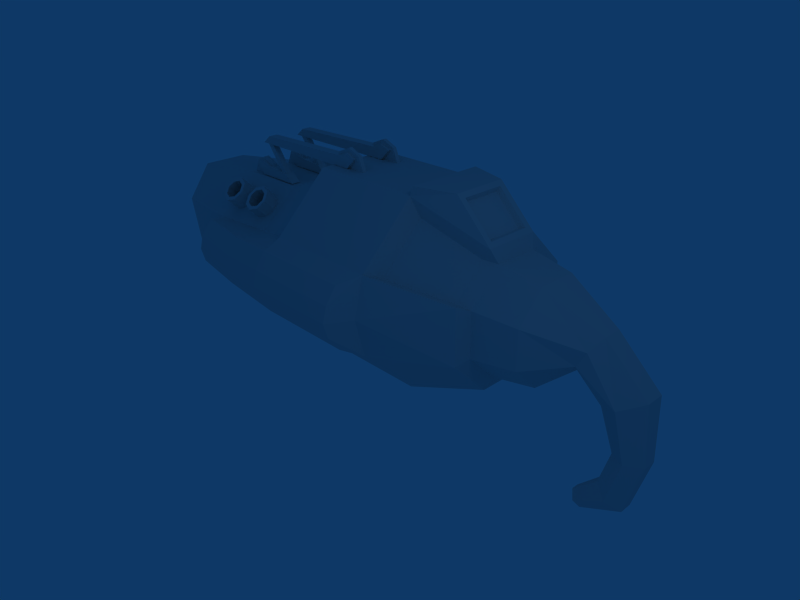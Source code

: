# Source: smartgun.blend  (saved by Blender 2.43.0; exported with 4.5.12 LTS)
import bpy
from mathutils import Matrix  # noqa: F401  (used for matrix-valued properties, if any)

bpy.ops.wm.read_factory_settings(use_empty=True)
scene = bpy.context.scene
scene.name = 'Scene'

# ---- collections
col_collection_1 = bpy.data.collections.new('Collection 1'); scene.collection.children.link(col_collection_1)

# ---- world
world_world = bpy.data.worlds.new('World'); scene.world = world_world
world_world.color = (0.05656, 0.2208, 0.4)
world_world.use_sun_shadow = False
world_world.sun_shadow_jitter_overblur = 0.0
world_world.cycles.sampling_method = 'MANUAL'
world_world.cycles.sample_map_resolution = 256

# ---- cameras
cam_camera = bpy.data.cameras.new('Camera')
cam_camera.passepartout_alpha = 0.2
cam_camera.clip_end = 100.0
cam_camera.lens = 35.0
cam_camera.ortho_scale = 7.314
cam_camera.show_passepartout = False
cam_camera.show_safe_areas = True
cam_camera.dof.focus_distance = 0.0
cam_camera.dof.aperture_fstop = 128.0

# ---- lights
light_spot = bpy.data.lights.new('Spot', 'POINT')
light_spot.transmission_factor = 0.0
light_spot.cutoff_distance = 30.0
light_spot.energy = 100.0
light_spot.shadow_buffer_clip_start = 1.001
light_spot.shadow_soft_size = 1.0
light_spot.shadow_maximum_resolution = 0.006
light_spot.use_absolute_resolution = True
light_spot.cycles.use_multiple_importance_sampling = False

# ---- meshes
me_cylinder = bpy.data.meshes.new('Cylinder')
me_cylinder.from_pydata([(-2.494, 1.853, -0.6106), (-2.494, 1.854, -2.346), (-2.494, 3.082, -3.573), (-2.494, 4.818, -3.572), (-2.494, 6.044, -2.344), (-2.494, 6.043, -0.6084), (-2.494, 4.815, 0.6183), (-2.494, 3.08, 0.6173), (-5.105, 1.853, -0.6106), (-5.105, 1.854, -2.346), (-5.105, 3.082, -3.573), (-5.105, 4.818, -3.572), (-5.105, 6.044, -2.344), (-5.105, 6.043, -0.6084), (-5.105, 4.815, 0.6183), (-5.105, 3.08, 0.6173), (-0.719, 2.475, -2.089), (-0.719, 2.474, -0.8676), (-0.719, 3.339, -2.952), (-0.719, 4.56, -2.951), (-0.719, 5.423, -2.087), (-0.719, 5.422, -0.866), (-0.719, 4.558, -0.003012), (-0.719, 3.337, -0.003661), (-0.607, 2.763, -0.9869), (-0.607, 2.763, -1.969), (-0.607, 3.458, -2.663), (-0.607, 4.44, -2.663), (-0.607, 5.134, -1.968), (-0.607, 5.134, -0.9856), (-0.607, 4.439, -0.2915), (-0.607, 3.457, -0.292), (0.327, 2.92, -1.052), (0.327, 2.921, -1.904), (0.327, 3.523, -2.506), (0.327, 4.375, -2.505), (0.327, 4.977, -1.903), (0.327, 4.977, -1.051), (0.327, 4.374, -0.4489), (0.327, 3.522, -0.4493), (1.38, 3.46, -1.302), (1.179, 3.46, -1.653), (1.036, 3.746, -1.901), (1.036, 4.151, -1.901), (1.179, 4.438, -1.653), (1.381, 4.437, -1.301), (1.523, 4.151, -1.053), (1.523, 3.746, -1.053), (2.027, 3.46, -2.169), (1.592, 3.746, -2.393), (1.592, 4.151, -2.393), (2.027, 4.438, -2.168), (2.461, 4.151, -1.944), (2.461, 3.746, -1.944), (2.213, 3.614, -3.271), (1.879, 3.81, -3.288), (1.879, 4.088, -3.288), (2.214, 4.284, -3.271), (2.548, 4.087, -3.253), (2.548, 3.81, -3.253), (-5.198, 2.128, -2.233), (-5.198, 2.127, -0.7241), (-5.198, 3.195, -3.299), (-5.198, 4.704, -3.298), (-5.198, 5.77, -2.231), (-5.198, 5.769, -0.7221), (-5.198, 4.702, 0.344), (-5.198, 3.193, 0.3431), (-6.506, 2.39, -2.277), (-6.506, 2.389, -0.9858), (-6.506, 3.304, -3.298), (-6.506, 4.595, -3.297), (-6.506, 5.508, -2.276), (-6.506, 5.507, -0.9842), (-6.506, 4.594, -0.1796), (-6.506, 3.302, -0.1803), (-8.224, 2.39, -2.385), (-8.224, 2.389, -1.094), (-8.224, 3.304, -3.298), (-8.224, 4.595, -3.297), (-8.224, 5.508, -2.384), (-8.224, 5.507, -1.092), (-8.224, 4.594, -0.1796), (-8.224, 3.302, -0.1803), (-9.849, 2.63, -2.286), (-10.12, 2.629, -1.168), (-9.849, 3.403, -3.059), (-9.849, 4.496, -3.058), (-9.849, 5.268, -2.285), (-10.12, 5.268, -1.167), (-10.48, 4.494, -0.4814), (-10.48, 3.401, -0.482), (-1.54, 3.337, 0.8282), (-1.54, 4.558, 0.8289), (-2.418, 3.08, 0.8328), (-2.418, 4.815, 0.8337), (-2.494, 1.632, -1.469), (-2.811, 1.124, -1.479), (-5.105, 1.124, -1.479), (-5.105, 1.481, -2.166), (-5.105, 1.462, -0.7909), (-2.811, 1.481, -2.166), (-2.811, 1.462, -0.7909), (-8.224, 2.39, -1.74), (-8.224, 2.39, -1.417), (-8.224, 2.39, -2.063), (-8.224, 1.786, -1.417), (-8.224, 2.065, -1.094), (-8.224, 1.705, -1.74), (-8.224, 1.786, -2.063), (-8.224, 2.066, -2.385), (-5.105, 1.217, -1.139), (-5.105, 1.226, -1.827), (-2.811, 1.217, -1.139), (-2.811, 1.226, -1.827), (-6.505, 1.728, -0.9858), (-6.505, 1.429, -1.309), (-6.505, 1.316, -1.632), (-6.505, 1.871, -2.277), (-6.505, 1.43, -1.954), (-2.294, 2.213, -0.7397), (-2.294, 3.164, 0.2124), (-0.9184, 2.695, -0.9389), (-0.9184, 3.364, -0.2691), (-7.434, 3.513, 0.1277), (-7.307, 3.513, -0.1802), (-8.178, 3.513, -0.1802), (-8.05, 3.513, 0.1277), (-7.742, 3.513, 0.2553), (-7.434, 3.424, 0.1277), (-7.307, 3.424, -0.1802), (-8.178, 3.424, -0.1802), (-8.05, 3.424, 0.1277), (-7.742, 3.424, 0.2553), (-7.742, 3.513, -0.1802), (-7.742, 3.424, -0.1802), (-7.751, 3.358, -0.1665), (-7.751, 3.579, -0.1665), (-7.751, 3.358, 0.1696), (-7.988, 3.358, 0.07114), (-7.415, 3.358, -0.1665), (-7.513, 3.358, 0.07114), (-7.751, 3.579, 0.1696), (-7.988, 3.579, 0.07114), (-7.415, 3.579, -0.1665), (-7.513, 3.579, 0.07114), (-6.872, 3.579, 0.01108), (-6.654, 3.579, -0.1665), (-6.872, 3.358, 0.01108), (-6.654, 3.358, -0.1665), (-7.636, 3.358, 0.6226), (-7.417, 3.358, 0.8001), (-7.636, 3.579, 0.6226), (-7.417, 3.579, 0.8001), (-4.896, 3.579, 0.8602), (-4.994, 3.579, 0.6226), (-4.421, 3.579, 0.8602), (-4.658, 3.579, 0.9586), (-4.896, 3.358, 0.8602), (-4.994, 3.358, 0.6226), (-4.421, 3.358, 0.8602), (-4.658, 3.358, 0.9586), (-4.658, 3.579, 0.6226), (-4.658, 3.358, 0.6226), (-4.652, 3.424, 0.6142), (-4.652, 3.513, 0.6142), (-4.652, 3.424, 1.05), (-4.96, 3.424, 0.9221), (-5.088, 3.424, 0.6142), (-4.217, 3.424, 0.6142), (-4.344, 3.424, 0.9221), (-4.652, 3.513, 1.05), (-4.96, 3.513, 0.9221), (-5.088, 3.513, 0.6142), (-4.217, 3.513, 0.6142), (-4.344, 3.513, 0.9221), (-7.539, 3.394, 0.6482), (-7.433, 3.394, 0.7279), (-6.825, 3.394, -0.06667), (-6.931, 3.394, -0.1464), (-7.539, 3.527, 0.6482), (-7.433, 3.527, 0.7279), (-6.825, 3.527, -0.06667), (-6.931, 3.527, -0.1464), (-6.931, 4.473, -0.1464), (-6.825, 4.473, -0.06667), (-7.433, 4.473, 0.7279), (-7.539, 4.473, 0.6482), (-6.931, 4.34, -0.1464), (-6.825, 4.34, -0.06667), (-7.433, 4.34, 0.7279), (-7.539, 4.34, 0.6482), (-4.344, 4.459, 0.9221), (-4.217, 4.459, 0.6142), (-5.088, 4.459, 0.6142), (-4.96, 4.459, 0.9221), (-4.652, 4.459, 1.05), (-4.344, 4.37, 0.9221), (-4.217, 4.37, 0.6142), (-5.088, 4.37, 0.6142), (-4.96, 4.37, 0.9221), (-4.652, 4.37, 1.05), (-4.652, 4.459, 0.6142), (-4.652, 4.37, 0.6142), (-4.658, 4.304, 0.6226), (-4.658, 4.525, 0.6226), (-4.658, 4.304, 0.9586), (-4.421, 4.304, 0.8602), (-4.994, 4.304, 0.6226), (-4.896, 4.304, 0.8602), (-4.658, 4.525, 0.9586), (-4.421, 4.525, 0.8602), (-4.994, 4.525, 0.6226), (-4.896, 4.525, 0.8602), (-7.417, 4.525, 0.8001), (-7.636, 4.525, 0.6226), (-7.417, 4.304, 0.8001), (-7.636, 4.304, 0.6226), (-6.654, 4.304, -0.1665), (-6.872, 4.304, 0.01108), (-6.654, 4.525, -0.1665), (-6.872, 4.525, 0.01108), (-7.513, 4.525, 0.07114), (-7.415, 4.525, -0.1665), (-7.988, 4.525, 0.07114), (-7.751, 4.525, 0.1696), (-7.513, 4.304, 0.07114), (-7.415, 4.304, -0.1665), (-7.988, 4.304, 0.07114), (-7.751, 4.304, 0.1696), (-7.751, 4.525, -0.1665), (-7.751, 4.304, -0.1665), (-7.742, 4.37, -0.1802), (-7.742, 4.459, -0.1802), (-7.742, 4.37, 0.2553), (-8.05, 4.37, 0.1277), (-8.178, 4.37, -0.1802), (-7.307, 4.37, -0.1802), (-7.434, 4.37, 0.1277), (-7.742, 4.459, 0.2553), (-8.05, 4.459, 0.1277), (-8.178, 4.459, -0.1802), (-7.307, 4.459, -0.1802), (-7.434, 4.459, 0.1277), (1.943, 3.614, -4.232), (1.663, 3.81, -4.049), (1.663, 4.088, -4.049), (1.944, 4.284, -4.232), (2.224, 4.087, -4.416), (2.224, 3.81, -4.416), (1.23, 3.755, -4.729), (1.134, 3.868, -4.561), (1.134, 4.029, -4.562), (1.23, 4.142, -4.73), (1.327, 4.029, -4.898), (1.327, 3.868, -4.897), (-8.066, 3.585, -1.079), (-8.159, 3.427, -1.238), (-8.066, 3.269, -1.396), (-7.843, 3.203, -1.462), (-7.619, 3.269, -1.396), (-7.526, 3.427, -1.238), (-7.619, 3.585, -1.079), (-7.843, 3.651, -1.014), (-8.066, 2.714, -0.2079), (-8.159, 2.556, -0.3662), (-8.066, 2.397, -0.5246), (-7.843, 2.332, -0.5902), (-7.619, 2.397, -0.5246), (-7.526, 2.556, -0.3662), (-7.619, 2.714, -0.2079), (-7.843, 2.78, -0.1423), (-8.001, 2.668, -0.2541), (-8.067, 2.556, -0.3662), (-8.001, 2.444, -0.4784), (-7.843, 2.397, -0.5248), (-7.684, 2.444, -0.4784), (-7.618, 2.556, -0.3662), (-7.684, 2.668, -0.2541), (-7.843, 2.714, -0.2077), (-8.001, 3.53, -1.116), (-8.067, 3.418, -1.228), (-8.001, 3.306, -1.34), (-7.843, 3.259, -1.387), (-7.684, 3.306, -1.34), (-7.618, 3.418, -1.228), (-7.684, 3.53, -1.116), (-7.843, 3.576, -1.07), (-6.935, 3.576, -1.07), (-6.776, 3.53, -1.116), (-6.711, 3.418, -1.228), (-6.776, 3.306, -1.34), (-6.935, 3.259, -1.387), (-7.093, 3.306, -1.34), (-7.159, 3.418, -1.228), (-7.093, 3.53, -1.116), (-6.935, 2.714, -0.2077), (-6.776, 2.668, -0.2541), (-6.711, 2.556, -0.3662), (-6.776, 2.444, -0.4784), (-6.935, 2.397, -0.5248), (-7.093, 2.444, -0.4784), (-7.159, 2.556, -0.3662), (-7.093, 2.668, -0.2541), (-6.935, 2.78, -0.1423), (-6.711, 2.714, -0.2079), (-6.618, 2.556, -0.3662), (-6.711, 2.397, -0.5246), (-6.935, 2.332, -0.5902), (-7.159, 2.397, -0.5246), (-7.252, 2.556, -0.3662), (-7.159, 2.714, -0.2079), (-6.935, 3.651, -1.014), (-6.711, 3.585, -1.079), (-6.618, 3.427, -1.238), (-6.711, 3.269, -1.396), (-6.935, 3.203, -1.462), (-7.159, 3.269, -1.396), (-7.252, 3.427, -1.238), (-7.159, 3.585, -1.079), (-7.159, 4.325, -1.079), (-7.252, 4.483, -1.238), (-7.159, 4.642, -1.396), (-6.935, 4.707, -1.462), (-6.711, 4.642, -1.396), (-6.618, 4.483, -1.238), (-6.711, 4.325, -1.079), (-6.935, 4.259, -1.014), (-7.159, 5.196, -0.2079), (-7.252, 5.355, -0.3662), (-7.159, 5.513, -0.5246), (-6.935, 5.579, -0.5902), (-6.711, 5.513, -0.5246), (-6.618, 5.355, -0.3662), (-6.711, 5.196, -0.2079), (-6.935, 5.131, -0.1423), (-7.093, 5.242, -0.2541), (-7.159, 5.355, -0.3662), (-7.093, 5.467, -0.4784), (-6.935, 5.513, -0.5248), (-6.776, 5.467, -0.4784), (-6.711, 5.355, -0.3662), (-6.776, 5.242, -0.2541), (-6.935, 5.196, -0.2077), (-7.093, 4.381, -1.116), (-7.159, 4.493, -1.228), (-7.093, 4.605, -1.34), (-6.935, 4.651, -1.387), (-6.776, 4.605, -1.34), (-6.711, 4.493, -1.228), (-6.776, 4.381, -1.116), (-6.935, 4.334, -1.07), (-7.843, 4.334, -1.07), (-7.684, 4.381, -1.116), (-7.618, 4.493, -1.228), (-7.684, 4.605, -1.34), (-7.843, 4.651, -1.387), (-8.001, 4.605, -1.34), (-8.067, 4.493, -1.228), (-8.001, 4.381, -1.116), (-7.843, 5.196, -0.2077), (-7.684, 5.242, -0.2541), (-7.618, 5.355, -0.3662), (-7.684, 5.467, -0.4784), (-7.843, 5.513, -0.5248), (-8.001, 5.467, -0.4784), (-8.067, 5.355, -0.3662), (-8.001, 5.242, -0.2541), (-7.843, 5.131, -0.1423), (-7.619, 5.196, -0.2079), (-7.526, 5.355, -0.3662), (-7.619, 5.513, -0.5246), (-7.843, 5.579, -0.5902), (-8.066, 5.513, -0.5246), (-8.159, 5.355, -0.3662), (-8.066, 5.196, -0.2079), (-7.843, 4.259, -1.014), (-7.619, 4.325, -1.079), (-7.526, 4.483, -1.238), (-7.619, 4.642, -1.396), (-7.843, 4.707, -1.462), (-8.066, 4.642, -1.396), (-8.159, 4.483, -1.238), (-8.066, 4.325, -1.079), (-9.888, 2.858, -2.193), (-10.11, 2.858, -1.269), (-9.888, 3.497, -2.831), (-9.888, 4.401, -2.831), (-9.888, 5.04, -2.192), (-10.11, 5.039, -1.268), (-10.41, 4.4, -0.701), (-10.41, 3.496, -0.7014), (-8.643, 2.858, -1.269), (-8.42, 2.858, -2.193), (-8.42, 3.497, -2.831), (-8.42, 4.401, -2.831), (-8.42, 5.04, -2.192), (-8.644, 5.039, -1.268), (-8.938, 4.4, -0.701), (-8.938, 3.496, -0.7014), (-1.455, 4.432, 0.7428), (-1.455, 3.463, 0.7423), (-0.8039, 3.464, 0.08239), (-0.8039, 4.432, 0.0829), (-0.9161, 4.377, 0.05708), (-0.9161, 3.519, 0.05662), (-1.493, 3.519, 0.6409), (-1.493, 4.377, 0.6413)], [], [(1, 9, 10, 2), (2, 10, 11, 3), (3, 11, 12, 4), (4, 12, 13, 5), (5, 13, 14, 6), (6, 14, 15, 7), (8, 0, 7, 15), (1, 2, 18, 16), (2, 3, 19, 18), (3, 4, 20, 19), (4, 5, 21, 20), (5, 6, 22, 21), (17, 16, 25, 24), (16, 18, 26, 25), (18, 19, 27, 26), (19, 20, 28, 27), (20, 21, 29, 28), (21, 22, 30, 29), (22, 23, 31, 30), (24, 25, 33, 32), (25, 26, 34, 33), (26, 27, 35, 34), (27, 28, 36, 35), (28, 29, 37, 36), (29, 30, 38, 37), (30, 31, 39, 38), (31, 24, 32, 39), (32, 33, 41, 40), (33, 34, 42, 41), (34, 35, 43, 42), (35, 36, 44, 43), (36, 37, 45, 44), (37, 38, 46, 45), (38, 39, 47, 46), (39, 32, 40, 47), (40, 41, 48), (41, 42, 49, 48), (42, 43, 50, 49), (43, 44, 51, 50), (44, 45, 51), (45, 46, 52, 51), (46, 47, 53, 52), (47, 40, 48, 53), (48, 49, 55, 54), (49, 50, 56, 55), (50, 51, 57, 56), (51, 52, 58, 57), (52, 53, 59, 58), (53, 48, 54, 59), (10, 9, 60, 62), (11, 10, 62, 63), (12, 11, 63, 64), (13, 12, 64, 65), (14, 13, 65, 66), (15, 14, 66, 67), (8, 15, 67, 61), (62, 60, 68, 70), (63, 62, 70, 71), (64, 63, 71, 72), (65, 64, 72, 73), (66, 65, 73, 74), (67, 66, 74, 75), (61, 67, 75, 69), (70, 68, 76, 78), (71, 70, 78, 79), (72, 71, 79, 80), (73, 72, 80, 81), (74, 73, 81, 82), (75, 74, 82, 83), (69, 75, 83, 77), (78, 76, 84, 86), (79, 78, 86, 87), (80, 79, 87, 88), (81, 80, 88, 89), (82, 81, 89, 90), (83, 82, 90, 91), (77, 83, 91, 85), (7, 23, 92, 94), (22, 6, 95, 93), (6, 7, 94, 95), (95, 94, 92, 93), (96, 16, 17), (0, 96, 17), (96, 1, 16), (0, 8, 100, 102), (9, 1, 101, 99), (103, 85, 84), (103, 104, 85), (104, 77, 85), (76, 105, 84), (105, 103, 84), (77, 104, 106, 107), (104, 103, 108, 106), (105, 76, 110, 109), (103, 105, 109, 108), (96, 0, 113), (113, 0, 102), (113, 97, 96), (114, 1, 96), (97, 114, 96), (114, 101, 1), (107, 106, 116, 115), (106, 108, 117, 116), (109, 110, 118, 119), (108, 109, 119, 117), (98, 111, 116, 117), (98, 117, 119, 112), (99, 112, 119, 118), (100, 115, 116, 111), (9, 99, 60), (60, 99, 118, 68), (68, 118, 110, 76), (8, 61, 100), (61, 69, 115, 100), (69, 77, 107, 115), (7, 0, 120, 121), (0, 17, 122, 120), (23, 7, 121, 123), (120, 122, 123, 121), (17, 24, 122), (23, 123, 31), (24, 31, 123, 122), (134, 124, 125), (135, 130, 129), (134, 126, 127), (135, 132, 131), (134, 127, 128), (135, 133, 132), (134, 128, 124), (135, 129, 133), (124, 129, 130, 125), (126, 131, 132, 127), (127, 132, 133, 128), (128, 133, 129, 124), (142, 138, 141, 145), (143, 139, 138, 142), (136, 141, 138), (137, 142, 145), (136, 138, 139), (137, 143, 142), (136, 140, 141), (137, 145, 144), (144, 145, 146, 147), (141, 140, 149, 148), (140, 144, 147, 149), (145, 141, 148, 146), (146, 148, 149, 147), (136, 139, 143, 137), (140, 136, 137, 144), (159, 155, 162, 163), (163, 162, 156, 160), (153, 152, 150, 151), (154, 153, 151, 158), (159, 150, 152, 155), (158, 151, 150, 159), (155, 152, 153, 154), (162, 155, 154), (163, 158, 159), (162, 157, 156), (163, 160, 161), (162, 154, 157), (163, 161, 158), (156, 157, 161, 160), (157, 154, 158, 161), (171, 166, 170, 175), (172, 167, 166, 171), (173, 168, 167, 172), (175, 170, 169, 174), (164, 170, 166), (165, 171, 175), (164, 166, 167), (165, 172, 171), (164, 167, 168), (165, 173, 172), (164, 169, 170), (165, 175, 174), (178, 177, 176, 179), (180, 181, 182, 183), (176, 177, 181, 180), (177, 178, 182, 181), (178, 179, 183, 182), (179, 176, 180, 183), (188, 191, 187, 184), (189, 188, 184, 185), (190, 189, 185, 186), (191, 190, 186, 187), (187, 186, 185, 184), (189, 190, 191, 188), (202, 192, 193), (203, 198, 197), (202, 194, 195), (203, 200, 199), (202, 195, 196), (203, 201, 200), (202, 196, 192), (203, 197, 201), (192, 197, 198, 193), (194, 199, 200, 195), (195, 200, 201, 196), (196, 201, 197, 192), (210, 213, 209, 206), (211, 210, 206, 207), (204, 206, 209), (205, 213, 210), (204, 207, 206), (205, 210, 211), (204, 209, 208), (205, 212, 213), (212, 215, 214, 213), (209, 216, 217, 208), (208, 217, 215, 212), (213, 214, 216, 209), (214, 215, 217, 216), (204, 205, 211, 207), (208, 212, 205, 204), (227, 231, 230, 223), (231, 228, 224, 230), (221, 219, 218, 220), (222, 226, 219, 221), (227, 223, 220, 218), (226, 227, 218, 219), (223, 222, 221, 220), (230, 222, 223), (231, 227, 226), (230, 224, 225), (231, 229, 228), (230, 225, 222), (231, 226, 229), (224, 228, 229, 225), (225, 229, 226, 222), (239, 234, 238, 243), (240, 235, 234, 239), (241, 236, 235, 240), (243, 238, 237, 242), (232, 238, 234), (233, 239, 243), (232, 234, 235), (233, 240, 239), (232, 235, 236), (233, 241, 240), (232, 237, 238), (233, 243, 242), (54, 55, 245, 244), (55, 56, 246, 245), (57, 58, 248, 247), (58, 59, 249, 248), (59, 54, 244, 249), (56, 57, 247, 246), (244, 245, 251, 250), (245, 246, 252, 251), (247, 248, 254, 253), (248, 249, 255, 254), (249, 244, 250, 255), (246, 247, 253, 252), (251, 252, 254, 255), (250, 251, 255), (252, 253, 254), (256, 257, 265, 264), (257, 258, 266, 265), (258, 259, 267, 266), (259, 260, 268, 267), (260, 261, 269, 268), (261, 262, 270, 269), (262, 263, 271, 270), (263, 256, 264, 271), (265, 273, 272, 264), (266, 274, 273, 265), (267, 275, 274, 266), (268, 276, 275, 267), (269, 277, 276, 268), (270, 278, 277, 269), (271, 279, 278, 270), (264, 272, 279, 271), (273, 281, 280, 272), (274, 282, 281, 273), (275, 283, 282, 274), (276, 284, 283, 275), (277, 285, 284, 276), (278, 286, 285, 277), (279, 287, 286, 278), (272, 280, 287, 279), (303, 295, 288, 296), (296, 288, 289, 297), (297, 289, 290, 298), (298, 290, 291, 299), (299, 291, 292, 300), (300, 292, 293, 301), (301, 293, 294, 302), (302, 294, 295, 303), (311, 303, 296, 304), (304, 296, 297, 305), (305, 297, 298, 306), (306, 298, 299, 307), (307, 299, 300, 308), (308, 300, 301, 309), (309, 301, 302, 310), (310, 302, 303, 311), (312, 319, 311, 304), (313, 312, 304, 305), (314, 313, 305, 306), (315, 314, 306, 307), (316, 315, 307, 308), (317, 316, 308, 309), (318, 317, 309, 310), (319, 318, 310, 311), (320, 328, 329, 321), (321, 329, 330, 322), (322, 330, 331, 323), (323, 331, 332, 324), (324, 332, 333, 325), (325, 333, 334, 326), (326, 334, 335, 327), (327, 335, 328, 320), (329, 328, 336, 337), (330, 329, 337, 338), (331, 330, 338, 339), (332, 331, 339, 340), (333, 332, 340, 341), (334, 333, 341, 342), (335, 334, 342, 343), (328, 335, 343, 336), (337, 336, 344, 345), (338, 337, 345, 346), (339, 338, 346, 347), (340, 339, 347, 348), (341, 340, 348, 349), (342, 341, 349, 350), (343, 342, 350, 351), (336, 343, 351, 344), (367, 360, 352, 359), (360, 361, 353, 352), (361, 362, 354, 353), (362, 363, 355, 354), (363, 364, 356, 355), (364, 365, 357, 356), (365, 366, 358, 357), (366, 367, 359, 358), (375, 368, 360, 367), (368, 369, 361, 360), (369, 370, 362, 361), (370, 371, 363, 362), (371, 372, 364, 363), (372, 373, 365, 364), (373, 374, 366, 365), (374, 375, 367, 366), (376, 368, 375, 383), (377, 369, 368, 376), (378, 370, 369, 377), (379, 371, 370, 378), (380, 372, 371, 379), (381, 373, 372, 380), (382, 374, 373, 381), (383, 375, 374, 382), (84, 85, 385, 384), (86, 84, 384, 386), (87, 86, 386, 387), (88, 87, 387, 388), (89, 88, 388, 389), (90, 89, 389, 390), (91, 90, 390, 391), (85, 91, 391, 385), (384, 385, 392, 393), (386, 384, 393, 394), (387, 386, 394, 395), (388, 387, 395, 396), (389, 388, 396, 397), (390, 389, 397, 398), (391, 390, 398, 399), (385, 391, 399, 392), (393, 398, 397, 394), (392, 399, 398, 393), (394, 397, 396, 395), (92, 23, 402, 401), (93, 92, 401, 400), (22, 93, 400, 403), (23, 22, 403, 402), (402, 403, 404, 405), (403, 400, 407, 404), (400, 401, 406, 407), (401, 402, 405, 406), (405, 404, 407, 406), (100, 111, 113, 102), (97, 113, 111, 98), (97, 98, 112, 114), (99, 101, 114, 112)])
_uv = me_cylinder.uv_layers.new(name='UVTex')
_uv.uv.foreach_set('vector', [0.4193, 0.945, 0.3303, 0.9494, 0.3303, 0.89, 0.4193, 0.8872, 0.4193, 0.8872, 0.3303, 0.89, 0.3303, 0.8289, 0.4193, 0.8322, 0.4193, 0.8322, 0.3303, 0.8289, 0.3303, 0.7669, 0.4193, 0.775, 0.02336, 0.7487, 0.08904, 0.7487, 0.08904, 0.7923, 0.02336, 0.7923, 0.02336, 0.7923, 0.08904, 0.7923, 0.08904, 0.836, 0.02336, 0.836, 0.02336, 0.836, 0.08904, 0.836, 0.08904, 0.8797, 0.02336, 0.8797, 0.08904, 0.9233, 0.02336, 0.9233, 0.02336, 0.8797, 0.08904, 0.8797, 0.4193, 0.945, 0.4193, 0.8872, 0.4828, 0.8823, 0.4828, 0.9254, 0.4193, 0.8872, 0.4193, 0.8322, 0.4828, 0.8392, 0.4828, 0.8823, 0.4193, 0.8322, 0.4193, 0.775, 0.4828, 0.7971, 0.4828, 0.8392, 0.1981, 0.8085, 0.2101, 0.896, 0.1135, 0.896, 0.1051, 0.8344, 0.2101, 0.896, 0.1981, 0.9835, 0.1051, 0.9576, 0.1135, 0.896, 0.7519, 0.7671, 0.7085, 0.7089, 0.7275, 0.7036, 0.7624, 0.7504, 0.7085, 0.7089, 0.7155, 0.6366, 0.7332, 0.6454, 0.7275, 0.7036, 0.7155, 0.6366, 0.7693, 0.5878, 0.7764, 0.6062, 0.7332, 0.6454, 0.7693, 0.5878, 0.8419, 0.5878, 0.8348, 0.6062, 0.7764, 0.6062, 0.8419, 0.5878, 0.8957, 0.6366, 0.8781, 0.6454, 0.8348, 0.6062, 0.8957, 0.6366, 0.9027, 0.7089, 0.8837, 0.7036, 0.8781, 0.6454, 0.9027, 0.7089, 0.8594, 0.7671, 0.8489, 0.7504, 0.8837, 0.7036, 0.6737, 0.1757, 0.6012, 0.1362, 0.6441, 0.06889, 0.703, 0.1043, 0.1413, 0.03449, 0.2639, 0.007568, 0.272, 0.1171, 0.1792, 0.1488, 0.2639, 0.007568, 0.3832, 0.01625, 0.361, 0.1196, 0.272, 0.1171, 0.3832, 0.01625, 0.4919, 0.05218, 0.45, 0.1546, 0.361, 0.1196, 0.9902, 0.1395, 0.9155, 0.1778, 0.8887, 0.1065, 0.9469, 0.07123, 0.9155, 0.1778, 0.836, 0.1972, 0.8272, 0.124, 0.8887, 0.1065, 0.836, 0.1972, 0.7545, 0.1972, 0.7639, 0.1229, 0.8272, 0.124, 0.7545, 0.1972, 0.6737, 0.1757, 0.703, 0.1043, 0.7639, 0.1229, 0.703, 0.1043, 0.6441, 0.06889, 0.7116, 0.01011, 0.7457, 0.01665, 0.1792, 0.1488, 0.272, 0.1171, 0.2899, 0.2258, 0.25, 0.2562, 0.272, 0.1171, 0.361, 0.1196, 0.3397, 0.2252, 0.2899, 0.2258, 0.361, 0.1196, 0.45, 0.1546, 0.3772, 0.2562, 0.3397, 0.2252, 0.9469, 0.07123, 0.8887, 0.1065, 0.8477, 0.01858, 0.8814, 0.01271, 0.8887, 0.1065, 0.8272, 0.124, 0.8138, 0.01728, 0.8477, 0.01858, 0.8272, 0.124, 0.7639, 0.1229, 0.7799, 0.01626, 0.8138, 0.01728, 0.7639, 0.1229, 0.703, 0.1043, 0.7457, 0.01665, 0.7799, 0.01626, 0.5494, 0.5647, 0.5376, 0.5441, 0.5874, 0.5138, 0.5376, 0.5441, 0.5293, 0.5295, 0.5619, 0.5007, 0.5874, 0.5138, 0.7141, 0.5727, 0.6807, 0.5727, 0.6807, 0.5116, 0.7141, 0.5116, 0.5293, 0.5295, 0.5376, 0.5441, 0.5874, 0.5139, 0.5619, 0.5007, 0.5376, 0.5441, 0.5495, 0.5647, 0.5874, 0.5139, 0.5495, 0.5647, 0.5578, 0.5793, 0.6129, 0.527, 0.5874, 0.5139, 0.6625, 0.58, 0.6391, 0.58, 0.6391, 0.5053, 0.6625, 0.5053, 0.5578, 0.5793, 0.5494, 0.5647, 0.5874, 0.5138, 0.6128, 0.527, 0.5874, 0.5138, 0.5619, 0.5007, 0.5787, 0.4482, 0.5983, 0.4492, 0.7141, 0.5116, 0.6807, 0.5116, 0.686, 0.4341, 0.7088, 0.4341, 0.5619, 0.5007, 0.5874, 0.5139, 0.5983, 0.4492, 0.5787, 0.4482, 0.5874, 0.5139, 0.6129, 0.527, 0.6179, 0.4502, 0.5983, 0.4492, 0.6625, 0.5053, 0.6391, 0.5053, 0.6428, 0.4295, 0.6588, 0.4295, 0.6128, 0.527, 0.5874, 0.5138, 0.5983, 0.4492, 0.6179, 0.4502, 0.8278, 0.9926, 0.7671, 0.9444, 0.7791, 0.9374, 0.8319, 0.9794, 0.9051, 0.9868, 0.8278, 0.9926, 0.8319, 0.9794, 0.8991, 0.9742, 0.9578, 0.9299, 0.9051, 0.9868, 0.8991, 0.9742, 0.9449, 0.9248, 0.9578, 0.8523, 0.9578, 0.9299, 0.9449, 0.9248, 0.9449, 0.8574, 0.9051, 0.7955, 0.9578, 0.8523, 0.9449, 0.8574, 0.8991, 0.808, 0.8278, 0.7896, 0.9051, 0.7955, 0.8991, 0.808, 0.8319, 0.8029, 0.7671, 0.8378, 0.8278, 0.7896, 0.8319, 0.8029, 0.7791, 0.8448, 0.07044, 0.7368, 0.01679, 0.7368, 0.02562, 0.6901, 0.07425, 0.6901, 0.1244, 0.7368, 0.07044, 0.7368, 0.07425, 0.6901, 0.1204, 0.6901, 0.1783, 0.7368, 0.1244, 0.7368, 0.1204, 0.6901, 0.1693, 0.6901, 0.9594, 0.4439, 0.9432, 0.5065, 0.8871, 0.4952, 0.8987, 0.4378, 0.9694, 0.3794, 0.9594, 0.4439, 0.8987, 0.4378, 0.9033, 0.3797, 0.9676, 0.314, 0.9694, 0.3794, 0.9033, 0.3797, 0.9039, 0.3175, 0.9539, 0.2515, 0.9676, 0.314, 0.9039, 0.3175, 0.897, 0.2623, 0.07425, 0.6901, 0.02562, 0.6901, 0.03016, 0.6295, 0.07515, 0.6295, 0.1204, 0.6901, 0.07425, 0.6901, 0.07515, 0.6295, 0.1192, 0.6295, 0.1693, 0.6901, 0.1204, 0.6901, 0.1192, 0.6295, 0.1644, 0.6295, 0.8987, 0.4378, 0.8871, 0.4952, 0.8114, 0.4877, 0.8208, 0.4321, 0.9033, 0.3797, 0.8987, 0.4378, 0.8208, 0.4321, 0.8257, 0.3767, 0.9039, 0.3175, 0.9033, 0.3797, 0.8257, 0.3767, 0.8254, 0.3211, 0.897, 0.2623, 0.9039, 0.3175, 0.8254, 0.3211, 0.8205, 0.2649, 0.07515, 0.6295, 0.03016, 0.6295, 0.03795, 0.5714, 0.0766, 0.5714, 0.1192, 0.6295, 0.07515, 0.6295, 0.0766, 0.5714, 0.1159, 0.5714, 0.1644, 0.6295, 0.1192, 0.6295, 0.1159, 0.5714, 0.1554, 0.5714, 0.8208, 0.4321, 0.8114, 0.4877, 0.7413, 0.4707, 0.7386, 0.4201, 0.8257, 0.3767, 0.8208, 0.4321, 0.7386, 0.4201, 0.7269, 0.3735, 0.8254, 0.3211, 0.8257, 0.3767, 0.7269, 0.3735, 0.7266, 0.3254, 0.8205, 0.2649, 0.8254, 0.3211, 0.7266, 0.3254, 0.7377, 0.2784, 0.6329, 0.8147, 0.719, 0.81, 0.6731, 0.8367, 0.6333, 0.825, 0.719, 0.9189, 0.6329, 0.9142, 0.6333, 0.9038, 0.6731, 0.8921, 0.7125, 0.7962, 0.631, 0.7962, 0.631, 0.7855, 0.7125, 0.7855, 0.6333, 0.9038, 0.6333, 0.825, 0.6731, 0.8367, 0.6731, 0.8921, 0.2101, 0.8543, 0.3101, 0.8227, 0.3101, 0.8849, 0.2146, 0.8992, 0.2101, 0.8543, 0.3101, 0.8849, 0.2101, 0.8543, 0.2146, 0.8085, 0.3101, 0.8227, 0.6316, 0.7632, 0.4494, 0.7632, 0.4494, 0.7332, 0.6094, 0.7332, 0.4494, 0.595, 0.6316, 0.595, 0.6094, 0.6239, 0.4494, 0.6239, 0.8149, 0.2371, 0.7377, 0.2784, 0.7394, 0.2279, 0.8149, 0.2371, 0.8177, 0.251, 0.7377, 0.2784, 0.8177, 0.251, 0.8205, 0.2649, 0.7377, 0.2784, 0.8092, 0.2093, 0.812, 0.2232, 0.7394, 0.2279, 0.812, 0.2232, 0.8149, 0.2371, 0.7394, 0.2279, 0.1946, 0.7275, 0.1944, 0.7017, 0.2426, 0.7013, 0.2205, 0.7273, 0.1944, 0.7017, 0.1941, 0.6758, 0.2489, 0.6754, 0.2426, 0.7013, 0.1939, 0.65, 0.1937, 0.6242, 0.2196, 0.624, 0.2422, 0.6496, 0.1941, 0.6758, 0.1939, 0.65, 0.2422, 0.6496, 0.2489, 0.6754, 0.6865, 0.6796, 0.7041, 0.7612, 0.6375, 0.7111, 0.6375, 0.7111, 0.7041, 0.7612, 0.6559, 0.7467, 0.6375, 0.7111, 0.6301, 0.6788, 0.6865, 0.6796, 0.6382, 0.6456, 0.7041, 0.5964, 0.6865, 0.6796, 0.6301, 0.6788, 0.6382, 0.6456, 0.6865, 0.6796, 0.6382, 0.6456, 0.6571, 0.6104, 0.7041, 0.5964, 0.2657, 0.7212, 0.2657, 0.6975, 0.3619, 0.6971, 0.3619, 0.7217, 0.2657, 0.6975, 0.2657, 0.6789, 0.3619, 0.678, 0.3619, 0.6971, 0.2657, 0.6603, 0.2657, 0.637, 0.3619, 0.6294, 0.3619, 0.6598, 0.2657, 0.6789, 0.2657, 0.6603, 0.3619, 0.6598, 0.3619, 0.678, 0.4361, 0.6794, 0.4361, 0.6991, 0.3619, 0.6971, 0.3619, 0.678, 0.4361, 0.6794, 0.3619, 0.678, 0.3619, 0.6598, 0.4361, 0.6596, 0.4361, 0.6355, 0.4361, 0.6596, 0.3619, 0.6598, 0.3619, 0.6294, 0.4361, 0.723, 0.3619, 0.7217, 0.3619, 0.6971, 0.4361, 0.6991, 0.7671, 0.9444, 0.7498, 0.938, 0.7791, 0.9374, 0.4361, 0.5998, 0.4361, 0.6355, 0.3619, 0.6294, 0.3619, 0.5993, 0.3619, 0.5993, 0.3619, 0.6294, 0.2657, 0.637, 0.2657, 0.6191, 0.7671, 0.8378, 0.7791, 0.8448, 0.749, 0.8442, 0.4361, 0.7576, 0.3619, 0.757, 0.3619, 0.7217, 0.4361, 0.723, 0.3619, 0.757, 0.2657, 0.739, 0.2657, 0.7212, 0.3619, 0.7217, 0.735, 0.5839, 0.735, 0.4807, 0.7587, 0.4904, 0.7587, 0.5704, 0.7055, 0.8997, 0.8482, 0.9001, 0.8407, 0.8782, 0.73, 0.8782, 0.8482, 0.9001, 0.7055, 0.8997, 0.73, 0.8782, 0.8407, 0.8782, 0.7587, 0.4904, 0.8454, 0.5023, 0.8454, 0.5586, 0.7587, 0.5704, 0.8482, 0.9001, 0.8647, 0.8822, 0.8407, 0.8782, 0.8482, 0.9001, 0.8407, 0.8782, 0.8647, 0.8822, 0.8645, 0.5031, 0.8645, 0.5615, 0.8454, 0.5586, 0.8454, 0.5023, 0.4635, 0.3582, 0.498, 0.3926, 0.5122, 0.3582, 0.4635, 0.3582, 0.5122, 0.3582, 0.498, 0.3926, 0.4635, 0.3582, 0.4149, 0.3582, 0.4291, 0.3926, 0.4635, 0.3582, 0.4291, 0.3926, 0.4149, 0.3582, 0.4635, 0.3582, 0.4291, 0.3926, 0.4635, 0.4069, 0.4635, 0.3582, 0.4635, 0.4069, 0.4291, 0.3926, 0.4635, 0.3582, 0.4635, 0.4069, 0.498, 0.3926, 0.4635, 0.3582, 0.498, 0.3926, 0.4635, 0.4069, 0.3225, 0.2811, 0.3225, 0.2671, 0.3757, 0.267, 0.3757, 0.2811, 0.1628, 0.2811, 0.1628, 0.2671, 0.2156, 0.2671, 0.2156, 0.2811, 0.2156, 0.2811, 0.2156, 0.2671, 0.2693, 0.2671, 0.2693, 0.2811, 0.2693, 0.2811, 0.2693, 0.2671, 0.3225, 0.2671, 0.3225, 0.2811, 0.2813, 0.474, 0.2813, 0.455, 0.3035, 0.455, 0.3035, 0.474, 0.2591, 0.474, 0.2591, 0.455, 0.2813, 0.455, 0.2813, 0.474, 0.4726, 0.2963, 0.4992, 0.3229, 0.4726, 0.3339, 0.4726, 0.2963, 0.4726, 0.3339, 0.4992, 0.3229, 0.4726, 0.2963, 0.4726, 0.3339, 0.4461, 0.3229, 0.4726, 0.2963, 0.4461, 0.3229, 0.4726, 0.3339, 0.4726, 0.2963, 0.5102, 0.2963, 0.4992, 0.3229, 0.4726, 0.2963, 0.4992, 0.3229, 0.5102, 0.2963, 0.5102, 0.2963, 0.4992, 0.3229, 0.5708, 0.3162, 0.5953, 0.2963, 0.4992, 0.3229, 0.5102, 0.2963, 0.5953, 0.2963, 0.5708, 0.3162, 0.4488, 0.4774, 0.4488, 0.4611, 0.5048, 0.4611, 0.5048, 0.4774, 0.3035, 0.474, 0.3035, 0.455, 0.359, 0.455, 0.359, 0.474, 0.359, 0.474, 0.359, 0.455, 0.3832, 0.455, 0.3832, 0.474, 0.4241, 0.4774, 0.3993, 0.4774, 0.3993, 0.4611, 0.4241, 0.4611, 0.4488, 0.4774, 0.4241, 0.4774, 0.4241, 0.4611, 0.4488, 0.4611, 0.4195, 0.2996, 0.4195, 0.3186, 0.3906, 0.3186, 0.3906, 0.2996, 0.3906, 0.2996, 0.3906, 0.3186, 0.3617, 0.3186, 0.3617, 0.2996, 0.1723, 0.3189, 0.1481, 0.3189, 0.1481, 0.2999, 0.1723, 0.2999, 0.3175, 0.3186, 0.1723, 0.3189, 0.1723, 0.2999, 0.3175, 0.2996, 0.67, 0.2568, 0.4309, 0.2568, 0.4316, 0.2282, 0.6711, 0.2279, 0.6788, 0.2826, 0.4506, 0.2772, 0.4308, 0.2611, 0.6699, 0.2611, 0.6699, 0.2611, 0.4308, 0.2611, 0.4506, 0.2772, 0.6788, 0.2826, 0.7003, 0.2611, 0.6699, 0.2611, 0.6788, 0.2826, 0.7003, 0.2611, 0.6788, 0.2826, 0.6699, 0.2611, 0.7003, 0.2611, 0.7003, 0.2916, 0.7218, 0.2826, 0.7003, 0.2611, 0.7218, 0.2826, 0.7003, 0.2916, 0.7003, 0.2611, 0.6788, 0.2826, 0.7003, 0.2916, 0.7003, 0.2611, 0.7003, 0.2916, 0.6788, 0.2826, 0.3617, 0.3186, 0.3396, 0.3186, 0.3396, 0.2996, 0.3617, 0.2996, 0.3396, 0.3186, 0.3175, 0.3186, 0.3175, 0.2996, 0.3396, 0.2996, 0.2693, 0.2811, 0.2693, 0.2671, 0.3225, 0.2671, 0.3225, 0.2811, 0.2156, 0.2811, 0.2156, 0.2671, 0.2693, 0.2671, 0.2693, 0.2811, 0.1628, 0.2811, 0.1628, 0.2671, 0.2156, 0.2671, 0.2156, 0.2811, 0.3225, 0.2811, 0.3225, 0.2671, 0.3757, 0.267, 0.3757, 0.2811, 0.4635, 0.3582, 0.498, 0.3926, 0.4635, 0.4069, 0.4635, 0.3582, 0.4635, 0.4069, 0.498, 0.3926, 0.4635, 0.3582, 0.4635, 0.4069, 0.4291, 0.3926, 0.4635, 0.3582, 0.4291, 0.3926, 0.4635, 0.4069, 0.4635, 0.3582, 0.4291, 0.3926, 0.4149, 0.3582, 0.4635, 0.3582, 0.4149, 0.3582, 0.4291, 0.3926, 0.4635, 0.3582, 0.5122, 0.3582, 0.498, 0.3926, 0.4635, 0.3582, 0.498, 0.3926, 0.5122, 0.3582, 0.1435, 0.1615, 0.03168, 0.161, 0.03155, 0.1461, 0.1434, 0.1466, 0.03155, 0.1461, 0.03168, 0.161, 0.1435, 0.1615, 0.1434, 0.1466, 0.01453, 0.1732, 0.03038, 0.1732, 0.03038, 0.1887, 0.01453, 0.1887, 0.03038, 0.1732, 0.1492, 0.1732, 0.1492, 0.1887, 0.03038, 0.1887, 0.01453, 0.1732, 0.03038, 0.1732, 0.03038, 0.1887, 0.01453, 0.1887, 0.03038, 0.1732, 0.1492, 0.1732, 0.1492, 0.1887, 0.03038, 0.1887, 0.03038, 0.1732, 0.1492, 0.1732, 0.1492, 0.1887, 0.03038, 0.1887, 0.01453, 0.1732, 0.03038, 0.1732, 0.03038, 0.1887, 0.01453, 0.1887, 0.03038, 0.1732, 0.1492, 0.1732, 0.1492, 0.1887, 0.03038, 0.1887, 0.01453, 0.1732, 0.03038, 0.1732, 0.03038, 0.1887, 0.01453, 0.1887, 0.03155, 0.1461, 0.03168, 0.161, 0.1435, 0.1615, 0.1434, 0.1466, 0.1435, 0.1615, 0.03168, 0.161, 0.03155, 0.1461, 0.1434, 0.1466, 0.4635, 0.3582, 0.498, 0.3926, 0.5122, 0.3582, 0.4635, 0.3582, 0.5122, 0.3582, 0.498, 0.3926, 0.4635, 0.3582, 0.4149, 0.3582, 0.4291, 0.3926, 0.4635, 0.3582, 0.4291, 0.3926, 0.4149, 0.3582, 0.4635, 0.3582, 0.4291, 0.3926, 0.4635, 0.4069, 0.4635, 0.3582, 0.4635, 0.4069, 0.4291, 0.3926, 0.4635, 0.3582, 0.4635, 0.4069, 0.498, 0.3926, 0.4635, 0.3582, 0.498, 0.3926, 0.4635, 0.4069, 0.3225, 0.2811, 0.3225, 0.2671, 0.3757, 0.267, 0.3757, 0.2811, 0.1628, 0.2811, 0.1628, 0.2671, 0.2156, 0.2671, 0.2156, 0.2811, 0.2156, 0.2811, 0.2156, 0.2671, 0.2693, 0.2671, 0.2693, 0.2811, 0.2693, 0.2811, 0.2693, 0.2671, 0.3225, 0.2671, 0.3225, 0.2811, 0.3396, 0.3186, 0.3175, 0.3186, 0.3175, 0.2996, 0.3396, 0.2996, 0.3617, 0.3186, 0.3396, 0.3186, 0.3396, 0.2996, 0.3617, 0.2996, 0.7003, 0.2611, 0.7003, 0.2916, 0.6788, 0.2826, 0.7003, 0.2611, 0.6788, 0.2826, 0.7003, 0.2916, 0.7003, 0.2611, 0.7218, 0.2826, 0.7003, 0.2916, 0.7003, 0.2611, 0.7003, 0.2916, 0.7218, 0.2826, 0.7003, 0.2611, 0.6788, 0.2826, 0.6699, 0.2611, 0.7003, 0.2611, 0.6699, 0.2611, 0.6788, 0.2826, 0.6699, 0.2611, 0.4308, 0.2611, 0.4506, 0.2772, 0.6788, 0.2826, 0.6788, 0.2826, 0.4506, 0.2772, 0.4308, 0.2611, 0.6699, 0.2611, 0.6704, 0.2575, 0.4309, 0.259, 0.4324, 0.2278, 0.6715, 0.2278, 0.3175, 0.3186, 0.1723, 0.3189, 0.1723, 0.2999, 0.3175, 0.2996, 0.1723, 0.3189, 0.1481, 0.3189, 0.1481, 0.2999, 0.1723, 0.2999, 0.3906, 0.2996, 0.3906, 0.3186, 0.3617, 0.3186, 0.3617, 0.2996, 0.4195, 0.2996, 0.4195, 0.3186, 0.3906, 0.3186, 0.3906, 0.2996, 0.4488, 0.4774, 0.4241, 0.4774, 0.4241, 0.4611, 0.4488, 0.4611, 0.4241, 0.4774, 0.3993, 0.4774, 0.3993, 0.4611, 0.4241, 0.4611, 0.359, 0.474, 0.359, 0.455, 0.3832, 0.455, 0.3832, 0.474, 0.3035, 0.474, 0.3035, 0.455, 0.359, 0.455, 0.359, 0.474, 0.4488, 0.4774, 0.4488, 0.4611, 0.5048, 0.4611, 0.5048, 0.4774, 0.4992, 0.3229, 0.5102, 0.2963, 0.5953, 0.2963, 0.5708, 0.3162, 0.5102, 0.2963, 0.4992, 0.3229, 0.5708, 0.3162, 0.5953, 0.2963, 0.4726, 0.2963, 0.4992, 0.3229, 0.5102, 0.2963, 0.4726, 0.2963, 0.5102, 0.2963, 0.4992, 0.3229, 0.4726, 0.2963, 0.4461, 0.3229, 0.4726, 0.3339, 0.4726, 0.2963, 0.4726, 0.3339, 0.4461, 0.3229, 0.4726, 0.2963, 0.4726, 0.3339, 0.4992, 0.3229, 0.4726, 0.2963, 0.4992, 0.3229, 0.4726, 0.3339, 0.2591, 0.474, 0.2591, 0.455, 0.2813, 0.455, 0.2813, 0.474, 0.2813, 0.474, 0.2813, 0.455, 0.3035, 0.455, 0.3035, 0.474, 0.2693, 0.2811, 0.2693, 0.2671, 0.3225, 0.2671, 0.3225, 0.2811, 0.2156, 0.2811, 0.2156, 0.2671, 0.2693, 0.2671, 0.2693, 0.2811, 0.1628, 0.2811, 0.1628, 0.2671, 0.2156, 0.2671, 0.2156, 0.2811, 0.3225, 0.2811, 0.3225, 0.2671, 0.3757, 0.267, 0.3757, 0.2811, 0.4635, 0.3582, 0.498, 0.3926, 0.4635, 0.4069, 0.4635, 0.3582, 0.4635, 0.4069, 0.498, 0.3926, 0.4635, 0.3582, 0.4635, 0.4069, 0.4291, 0.3926, 0.4635, 0.3582, 0.4291, 0.3926, 0.4635, 0.4069, 0.4635, 0.3582, 0.4291, 0.3926, 0.4149, 0.3582, 0.4635, 0.3582, 0.4149, 0.3582, 0.4291, 0.3926, 0.4635, 0.3582, 0.5122, 0.3582, 0.498, 0.3926, 0.4635, 0.3582, 0.498, 0.3926, 0.5122, 0.3582, 0.5983, 0.4492, 0.5787, 0.4482, 0.566, 0.4035, 0.5825, 0.3928, 0.7088, 0.4341, 0.686, 0.4341, 0.686, 0.3689, 0.7089, 0.3689, 0.5983, 0.4492, 0.6179, 0.4502, 0.5989, 0.382, 0.5825, 0.3928, 0.6588, 0.4295, 0.6428, 0.4295, 0.6427, 0.3597, 0.6588, 0.3597, 0.6179, 0.4502, 0.5983, 0.4492, 0.5825, 0.3928, 0.5989, 0.382, 0.5787, 0.4482, 0.5983, 0.4492, 0.5825, 0.3928, 0.566, 0.4035, 0.5825, 0.3928, 0.566, 0.4035, 0.535, 0.3735, 0.5406, 0.3636, 0.7089, 0.3689, 0.686, 0.3689, 0.6909, 0.3082, 0.7041, 0.3082, 0.5825, 0.3928, 0.5989, 0.382, 0.5463, 0.3538, 0.5406, 0.3636, 0.6588, 0.3597, 0.6427, 0.3597, 0.6461, 0.3009, 0.6553, 0.3009, 0.5989, 0.382, 0.5825, 0.3928, 0.5406, 0.3636, 0.5463, 0.3538, 0.566, 0.4035, 0.5825, 0.3928, 0.5406, 0.3636, 0.535, 0.3735, 0.5191, 0.4151, 0.5386, 0.4151, 0.5386, 0.4621, 0.5191, 0.4621, 0.5054, 0.4386, 0.5191, 0.4151, 0.5191, 0.4621, 0.5386, 0.4151, 0.5524, 0.4386, 0.5386, 0.4621, 0.04316, 0.3833, 0.01351, 0.3833, 0.01351, 0.2307, 0.04317, 0.2307, 0.1321, 0.3833, 0.1025, 0.3833, 0.1025, 0.2307, 0.1321, 0.2307, 0.1025, 0.3833, 0.07281, 0.3833, 0.07281, 0.2307, 0.1025, 0.2307, 0.07281, 0.3833, 0.04316, 0.3833, 0.04317, 0.2307, 0.07281, 0.2307, 0.04316, 0.3833, 0.01351, 0.3833, 0.01351, 0.2307, 0.04317, 0.2307, 0.1321, 0.3833, 0.1025, 0.3833, 0.1025, 0.2307, 0.1321, 0.2307, 0.1025, 0.3833, 0.07281, 0.3833, 0.07281, 0.2307, 0.1025, 0.2307, 0.07281, 0.3833, 0.04316, 0.3833, 0.04317, 0.2307, 0.07281, 0.2307, 0.152, 0.3632, 0.1664, 0.3693, 0.1664, 0.3983, 0.152, 0.4042, 0.1809, 0.3341, 0.1869, 0.3486, 0.1664, 0.3693, 0.152, 0.3632, 0.2218, 0.3341, 0.2159, 0.3486, 0.1869, 0.3486, 0.1809, 0.3341, 0.2502, 0.3632, 0.2364, 0.3693, 0.2159, 0.3486, 0.2218, 0.3341, 0.2502, 0.4042, 0.2364, 0.3983, 0.2364, 0.3693, 0.2502, 0.3632, 0.2218, 0.4332, 0.2159, 0.4188, 0.2364, 0.3983, 0.2502, 0.4042, 0.1809, 0.4332, 0.1869, 0.4188, 0.2159, 0.4188, 0.2218, 0.4332, 0.152, 0.4042, 0.1664, 0.3983, 0.1869, 0.4188, 0.1809, 0.4332, 0.3198, 0.4434, 0.3198, 0.3368, 0.3348, 0.3368, 0.3348, 0.4434, 0.3647, 0.4434, 0.3647, 0.3368, 0.3797, 0.3368, 0.3797, 0.4434, 0.3498, 0.4434, 0.3498, 0.3368, 0.3647, 0.3368, 0.3647, 0.4434, 0.3348, 0.4434, 0.3348, 0.3368, 0.3498, 0.3368, 0.3498, 0.4434, 0.3198, 0.4434, 0.3198, 0.3368, 0.3348, 0.3368, 0.3348, 0.4434, 0.3647, 0.4434, 0.3647, 0.3368, 0.3797, 0.3368, 0.3797, 0.4434, 0.3498, 0.4434, 0.3498, 0.3368, 0.3647, 0.3368, 0.3647, 0.4434, 0.3348, 0.4434, 0.3348, 0.3368, 0.3498, 0.3368, 0.3498, 0.4434, 0.2746, 0.4434, 0.2746, 0.3368, 0.2897, 0.3368, 0.2897, 0.4434, 0.2897, 0.4434, 0.2897, 0.3368, 0.3048, 0.3368, 0.3048, 0.4434, 0.3048, 0.4434, 0.3048, 0.3368, 0.3198, 0.3368, 0.3198, 0.4434, 0.2596, 0.4434, 0.2596, 0.3368, 0.2746, 0.3368, 0.2746, 0.4434, 0.2746, 0.4434, 0.2746, 0.3368, 0.2897, 0.3368, 0.2897, 0.4434, 0.2897, 0.4434, 0.2897, 0.3368, 0.3048, 0.3368, 0.3048, 0.4434, 0.3048, 0.4434, 0.3048, 0.3368, 0.3198, 0.3368, 0.3198, 0.4434, 0.2596, 0.4434, 0.2596, 0.3368, 0.2746, 0.3368, 0.2746, 0.4434, 0.1809, 0.4332, 0.1869, 0.4188, 0.2159, 0.4188, 0.2218, 0.4332, 0.2218, 0.4332, 0.2159, 0.4188, 0.2364, 0.3983, 0.2502, 0.4042, 0.2502, 0.4042, 0.2364, 0.3983, 0.2364, 0.3693, 0.2502, 0.3632, 0.2502, 0.3632, 0.2364, 0.3693, 0.2159, 0.3486, 0.2218, 0.3341, 0.2218, 0.3341, 0.2159, 0.3486, 0.1869, 0.3486, 0.1809, 0.3341, 0.1809, 0.3341, 0.1869, 0.3486, 0.1664, 0.3693, 0.152, 0.3632, 0.152, 0.3632, 0.1664, 0.3693, 0.1664, 0.3983, 0.152, 0.4042, 0.152, 0.4042, 0.1664, 0.3983, 0.1869, 0.4188, 0.1809, 0.4332, 0.07281, 0.2307, 0.04317, 0.2307, 0.04316, 0.3833, 0.07281, 0.3833, 0.1025, 0.2307, 0.07281, 0.2307, 0.07281, 0.3833, 0.1025, 0.3833, 0.1321, 0.2307, 0.1025, 0.2307, 0.1025, 0.3833, 0.1321, 0.3833, 0.04316, 0.3833, 0.01351, 0.3833, 0.01351, 0.2307, 0.04317, 0.2307, 0.07281, 0.3833, 0.04316, 0.3833, 0.04317, 0.2307, 0.07281, 0.2307, 0.1025, 0.3833, 0.07281, 0.3833, 0.07281, 0.2307, 0.1025, 0.2307, 0.1321, 0.3833, 0.1025, 0.3833, 0.1025, 0.2307, 0.1321, 0.2307, 0.04317, 0.2307, 0.01351, 0.2307, 0.01351, 0.3833, 0.04316, 0.3833, 0.04317, 0.2307, 0.04316, 0.3833, 0.01351, 0.3833, 0.01351, 0.2307, 0.1321, 0.2307, 0.1321, 0.3833, 0.1025, 0.3833, 0.1025, 0.2307, 0.1025, 0.2307, 0.1025, 0.3833, 0.07281, 0.3833, 0.07281, 0.2307, 0.07281, 0.2307, 0.07281, 0.3833, 0.04316, 0.3833, 0.04317, 0.2307, 0.04317, 0.2307, 0.04316, 0.3833, 0.01351, 0.3833, 0.01351, 0.2307, 0.1321, 0.2307, 0.1321, 0.3833, 0.1025, 0.3833, 0.1025, 0.2307, 0.1025, 0.2307, 0.1025, 0.3833, 0.07281, 0.3833, 0.07281, 0.2307, 0.07281, 0.2307, 0.07281, 0.3833, 0.04316, 0.3833, 0.04317, 0.2307, 0.152, 0.4042, 0.152, 0.3632, 0.1664, 0.3693, 0.1664, 0.3983, 0.1809, 0.4332, 0.152, 0.4042, 0.1664, 0.3983, 0.1869, 0.4188, 0.2218, 0.4332, 0.1809, 0.4332, 0.1869, 0.4188, 0.2159, 0.4188, 0.2502, 0.4042, 0.2218, 0.4332, 0.2159, 0.4188, 0.2364, 0.3983, 0.2502, 0.3632, 0.2502, 0.4042, 0.2364, 0.3983, 0.2364, 0.3693, 0.2218, 0.3341, 0.2502, 0.3632, 0.2364, 0.3693, 0.2159, 0.3486, 0.1809, 0.3341, 0.2218, 0.3341, 0.2159, 0.3486, 0.1869, 0.3486, 0.152, 0.3632, 0.1809, 0.3341, 0.1869, 0.3486, 0.1664, 0.3693, 0.2596, 0.3368, 0.2746, 0.3368, 0.2746, 0.4434, 0.2596, 0.4434, 0.3048, 0.3368, 0.3198, 0.3368, 0.3198, 0.4434, 0.3048, 0.4434, 0.2897, 0.3368, 0.3048, 0.3368, 0.3048, 0.4434, 0.2897, 0.4434, 0.2746, 0.3368, 0.2897, 0.3368, 0.2897, 0.4434, 0.2746, 0.4434, 0.2596, 0.3368, 0.2746, 0.3368, 0.2746, 0.4434, 0.2596, 0.4434, 0.3048, 0.3368, 0.3198, 0.3368, 0.3198, 0.4434, 0.3048, 0.4434, 0.2897, 0.3368, 0.3048, 0.3368, 0.3048, 0.4434, 0.2897, 0.4434, 0.2746, 0.3368, 0.2897, 0.3368, 0.2897, 0.4434, 0.2746, 0.4434, 0.3348, 0.3368, 0.3498, 0.3368, 0.3498, 0.4434, 0.3348, 0.4434, 0.3498, 0.3368, 0.3647, 0.3368, 0.3647, 0.4434, 0.3498, 0.4434, 0.3647, 0.3368, 0.3797, 0.3368, 0.3797, 0.4434, 0.3647, 0.4434, 0.3198, 0.3368, 0.3348, 0.3368, 0.3348, 0.4434, 0.3198, 0.4434, 0.3348, 0.3368, 0.3498, 0.3368, 0.3498, 0.4434, 0.3348, 0.4434, 0.3498, 0.3368, 0.3647, 0.3368, 0.3647, 0.4434, 0.3498, 0.4434, 0.3647, 0.3368, 0.3797, 0.3368, 0.3797, 0.4434, 0.3647, 0.4434, 0.3198, 0.3368, 0.3348, 0.3368, 0.3348, 0.4434, 0.3198, 0.4434, 0.152, 0.3632, 0.1809, 0.3341, 0.1869, 0.3486, 0.1664, 0.3693, 0.1809, 0.3341, 0.2218, 0.3341, 0.2159, 0.3486, 0.1869, 0.3486, 0.2218, 0.3341, 0.2502, 0.3632, 0.2364, 0.3693, 0.2159, 0.3486, 0.2502, 0.3632, 0.2502, 0.4042, 0.2364, 0.3983, 0.2364, 0.3693, 0.2502, 0.4042, 0.2218, 0.4332, 0.2159, 0.4188, 0.2364, 0.3983, 0.2218, 0.4332, 0.1809, 0.4332, 0.1869, 0.4188, 0.2159, 0.4188, 0.1809, 0.4332, 0.152, 0.4042, 0.1664, 0.3983, 0.1869, 0.4188, 0.152, 0.4042, 0.152, 0.3632, 0.1664, 0.3693, 0.1664, 0.3983, 0.07281, 0.2307, 0.07281, 0.3833, 0.04316, 0.3833, 0.04317, 0.2307, 0.1025, 0.2307, 0.1025, 0.3833, 0.07281, 0.3833, 0.07281, 0.2307, 0.1321, 0.2307, 0.1321, 0.3833, 0.1025, 0.3833, 0.1025, 0.2307, 0.04317, 0.2307, 0.04316, 0.3833, 0.01351, 0.3833, 0.01351, 0.2307, 0.07281, 0.2307, 0.07281, 0.3833, 0.04316, 0.3833, 0.04317, 0.2307, 0.1025, 0.2307, 0.1025, 0.3833, 0.07281, 0.3833, 0.07281, 0.2307, 0.1321, 0.2307, 0.1321, 0.3833, 0.1025, 0.3833, 0.1025, 0.2307, 0.04317, 0.2307, 0.04316, 0.3833, 0.01351, 0.3833, 0.01351, 0.2307, 0.1231, 0.5604, 0.05529, 0.5605, 0.06121, 0.547, 0.1172, 0.5469, 0.1677, 0.5138, 0.1231, 0.5604, 0.1172, 0.5469, 0.1541, 0.5083, 0.1677, 0.4494, 0.1677, 0.5138, 0.1541, 0.5083, 0.1541, 0.4549, 0.1231, 0.4027, 0.1677, 0.4494, 0.1541, 0.4549, 0.1172, 0.4162, 0.05532, 0.4025, 0.1231, 0.4027, 0.1172, 0.4162, 0.06121, 0.4161, 0.01071, 0.4492, 0.05532, 0.4025, 0.06121, 0.4161, 0.02432, 0.4547, 0.01071, 0.5137, 0.01071, 0.4492, 0.02432, 0.4547, 0.02436, 0.5082, 0.05529, 0.5605, 0.01071, 0.5137, 0.02436, 0.5082, 0.06121, 0.547, 0.2363, 0.4923, 0.2916, 0.4925, 0.2916, 0.582, 0.2363, 0.5818, 0.3999, 0.5814, 0.3447, 0.5815, 0.3447, 0.4918, 0.3999, 0.4918, 0.453, 0.5814, 0.3999, 0.5814, 0.3999, 0.4918, 0.453, 0.4918, 0.5094, 0.5813, 0.453, 0.5814, 0.453, 0.4918, 0.5094, 0.4917, 0.453, 0.4918, 0.5094, 0.4917, 0.5094, 0.5813, 0.453, 0.5814, 0.3999, 0.4918, 0.453, 0.4918, 0.453, 0.5814, 0.3999, 0.5814, 0.3447, 0.4918, 0.3999, 0.4918, 0.3999, 0.5814, 0.3447, 0.5815, 0.2916, 0.4925, 0.3447, 0.4918, 0.3447, 0.5815, 0.2916, 0.582, 0.1123, 0.5366, 0.03436, 0.4597, 0.06531, 0.4273, 0.1433, 0.5042, 0.06513, 0.5366, 0.03382, 0.5046, 0.03436, 0.4597, 0.1123, 0.5366, 0.1433, 0.5042, 0.06531, 0.4273, 0.1125, 0.4273, 0.1438, 0.4594, 0.5029, 0.9016, 0.5019, 0.8063, 0.5133, 0.8173, 0.5133, 0.8917, 0.6015, 0.9048, 0.5029, 0.9016, 0.5133, 0.8917, 0.5896, 0.8933, 0.5986, 0.8063, 0.6015, 0.9048, 0.5896, 0.8933, 0.5884, 0.8165, 0.5019, 0.8063, 0.5986, 0.8063, 0.5884, 0.8165, 0.5133, 0.8173, 0.5133, 0.8173, 0.5884, 0.8165, 0.5804, 0.8259, 0.5209, 0.8251, 0.5884, 0.8165, 0.5896, 0.8933, 0.5798, 0.8836, 0.5804, 0.8259, 0.5896, 0.8933, 0.5133, 0.8917, 0.5225, 0.8838, 0.5798, 0.8836, 0.5133, 0.8917, 0.5133, 0.8173, 0.5209, 0.8251, 0.5225, 0.8838, 0.5209, 0.8251, 0.5804, 0.8259, 0.5798, 0.8836, 0.5225, 0.8838, 0.4494, 0.7332, 0.4494, 0.7034, 0.6094, 0.7034, 0.6094, 0.7332, 0.6094, 0.6789, 0.6094, 0.7034, 0.4494, 0.7034, 0.4494, 0.6789, 0.6094, 0.6789, 0.4494, 0.6789, 0.4494, 0.6535, 0.6094, 0.6535, 0.4494, 0.6239, 0.6094, 0.6239, 0.6094, 0.6535, 0.4494, 0.6535])
me_cylinder.use_remesh_preserve_volume = False
me_cylinder.use_remesh_preserve_attributes = False
me_cylinder.use_mirror_vertex_groups = False
me_cylinder.update()

# ---- objects
ob_cylinder = bpy.data.objects.new('Cylinder', me_cylinder)
ob_lamp = bpy.data.objects.new('Lamp', light_spot)
ob_camera = bpy.data.objects.new('Camera', cam_camera)

# ---- transforms, parenting, visibility, modifiers, constraints
ob_cylinder.location = (0.0, 0.0, 0.0)
ob_cylinder.lock_rotations_4d = False
ob_cylinder.empty_display_type = 'ARROWS'
ob_cylinder.color = (0.0, 0.0, 0.0, 1.0)
ob_cylinder.lineart.crease_threshold = 0.0
ob_lamp.location = (4.076, 1.005, 5.904)
ob_lamp.rotation_euler = (0.6503, 0.05522, 1.866)
ob_lamp.lock_rotations_4d = False
ob_lamp.empty_display_type = 'ARROWS'
ob_lamp.color = (0.0, 0.0, 0.0, 0.0)
ob_lamp.lineart.crease_threshold = 0.0
ob_camera.location = (7.481, -6.508, 5.344)
ob_camera.rotation_euler = (1.109, 0.01082, 0.8149)
ob_camera.lock_rotations_4d = False
ob_camera.empty_display_type = 'ARROWS'
ob_camera.color = (0.0, 0.0, 0.0, 0.0)
ob_camera.display_type = 'WIRE'
ob_camera.lineart.crease_threshold = 0.0

# ---- collection membership
col_collection_1.objects.link(ob_cylinder)
col_collection_1.objects.link(ob_lamp)
col_collection_1.objects.link(ob_camera)

# ---- scene / render settings (as saved in the file)
scene.camera = ob_camera
scene.frame_start = 1; scene.frame_end = 250; scene.frame_set(1)
scene.render.engine = 'BLENDER_EEVEE_NEXT'
scene.render.image_settings.file_format = 'JPEG'
scene.render.image_settings.color_mode = 'RGB'
scene.render.image_settings.compression = 90
scene.render.resolution_x = 800
scene.render.resolution_y = 600
scene.render.pixel_aspect_x = 100.0
scene.render.pixel_aspect_y = 100.0
scene.render.fps = 25
scene.render.dither_intensity = 0.0
scene.render.use_compositing = False
scene.render.use_sequencer = False
scene.render.bake_margin = 2
scene.render.bake_bias = 0.0
scene.render.use_stamp_time = False
scene.render.use_stamp_date = False
scene.render.use_stamp_frame = False
scene.render.use_stamp_camera = False
scene.render.use_stamp_scene = False
scene.render.use_stamp_filename = False
scene.render.use_stamp_render_time = False
scene.render.stamp_font_size = 0
scene.cycles.use_denoising = False
scene.cycles.samples = 10
scene.cycles.sampling_pattern = 'TABULATED_SOBOL'
scene.cycles.light_sampling_threshold = 0.0
scene.cycles.use_adaptive_sampling = False
scene.cycles.use_light_tree = False
scene.cycles.blur_glossy = 0.0
scene.cycles.volume_bounces = 1
scene.cycles.pixel_filter_type = 'GAUSSIAN'
scene.cycles.sample_clamp_indirect = 0.0
scene.view_settings.view_transform = 'Raw'
bpy.context.view_layer.update()
